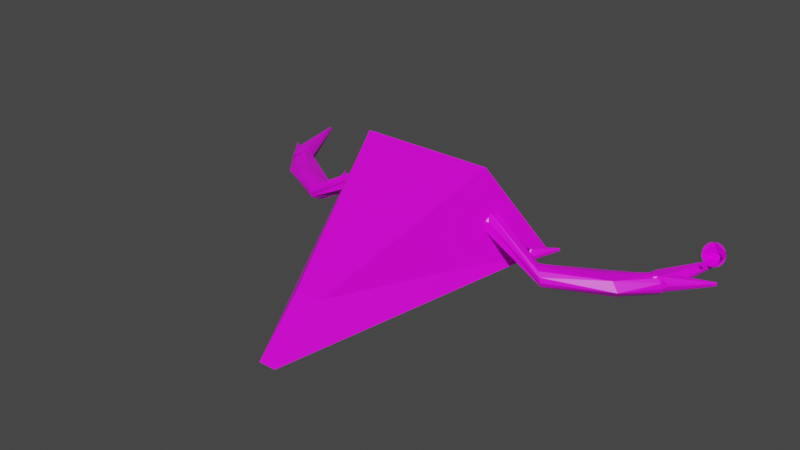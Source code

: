 # Source: cranio4.blend  (saved by Blender 2.92.15; exported with 4.5.12 LTS)
import bpy
from mathutils import Matrix  # noqa: F401  (used for matrix-valued properties, if any)

bpy.ops.wm.read_factory_settings(use_empty=True)
scene = bpy.context.scene
scene.name = 'Scene'

# ---- collections
col_collection = bpy.data.collections.new('Collection'); scene.collection.children.link(col_collection)

# ---- images (referenced by path relative to the original .blend; pixels are not part of the script)
import os
ASSET_DIR = os.environ.get("B2B_ASSET_DIR", "")  # directory of the original .blend (textures are referenced by path, not embedded)
HERE = os.path.dirname(os.path.abspath(__file__))  # packed textures are extracted next to this script under _unpacked/

def load_image(name, relpath, width, height, colorspace="sRGB"):
    """Load a texture the original file referenced (path relative to the .blend, or extracted next to this script)."""
    p = next((c for c in (os.path.join(HERE, relpath), os.path.join(ASSET_DIR, relpath)) if relpath and os.path.exists(c)), "")
    if p:
        img = bpy.data.images.load(p, check_existing=True)
        img.name = name
    else:  # same state as the original file: an image datablock whose file is absent (Cycles renders it pink)
        img = bpy.data.images.new(name, width, height)
        img.source = "FILE"
        img.filepath = "//" + (relpath or name)
    img.colorspace_settings.name = colorspace
    return img
img_material_base_color = load_image('Material Base Color', 'cranio Base Color.png', 1024, 1024, 'sRGB')
img_material_base_color_001 = load_image('Material Base Color.001', 'cranio 4 Base Color.001.png', 1024, 1024, 'sRGB')

# ---- materials (node trees are filled in below, after node groups)
mat_material = bpy.data.materials.new('Material')
mat_material.alpha_threshold = 0.0
mat_material.use_transparent_shadow = False
mat_material.line_color = (0.0, 0.0, 0.0, 1.0)

# ---- material node trees
mat_material.use_nodes = True; mat_material.node_tree.nodes.clear()
_N = mat_material.node_tree.nodes; _L = mat_material.node_tree.links
n0 = _N.new('ShaderNodeOutputMaterial'); n0.name = 'Material Output'; n0.location = (300, 300)
n1 = _N.new('ShaderNodeBsdfPrincipled'); n1.name = 'Principled BSDF'; n1.location = (10, 300)
n1.distribution = 'GGX'
n1.subsurface_method = 'BURLEY'
n1.inputs[2].default_value = 0.4
n1.inputs[3].default_value = 1.45
n1.inputs[27].default_value = (0.0, 0.0, 0.0, 1.0)
n1.inputs[28].default_value = 1.0
n2 = _N.new('ShaderNodeTexImage'); n2.name = 'Textura de imagem'; n2.location = (-280, 280)
n2.image = img_material_base_color
n3 = _N.new('ShaderNodeTexImage'); n3.name = 'Textura de imagem.001'; n3.location = (0, 0)
n3.image = img_material_base_color_001
_L.new(n1.outputs[0], n0.inputs[0])
_L.new(n2.outputs[0], n1.inputs[0])
n0.is_active_output = True

# ---- world
world_world = bpy.data.worlds.new('World'); scene.world = world_world
world_world.use_nodes = True; world_world.node_tree.nodes.clear()
_N = world_world.node_tree.nodes; _L = world_world.node_tree.links
n0 = _N.new('ShaderNodeOutputWorld'); n0.name = 'World Output'; n0.location = (300, 300)
n1 = _N.new('ShaderNodeBackground'); n1.name = 'Background'; n1.location = (10, 300)
n1.inputs[0].default_value = (0.05088, 0.05088, 0.05088, 1.0)
_L.new(n1.outputs[0], n0.inputs[0])
n0.is_active_output = True
world_world.color = (0.05088, 0.05088, 0.05088)
world_world.use_sun_shadow = False
world_world.sun_shadow_jitter_overblur = 0.0

# ---- meshes
me_cube = bpy.data.meshes.new('Cube')
me_cube.from_pydata([(2.788, 1.298, 1.554), (3.779, 2.882, -1.0), (1.132, -2.965, -0.6997), (1.004, -4.362, -1.911), (-1.327, 1.298, 1.554), (-2.319, 2.882, -1.0), (0.3281, -2.965, -0.6997), (0.4558, -4.362, -1.911), (-6.836, 4.965, -0.8214), (-6.834, 4.961, -0.7904), (-6.823, 4.954, -0.7686), (-6.805, 4.947, -0.7616), (-6.787, 4.942, -0.7714), (-6.772, 4.94, -0.7953), (-6.764, 4.941, -0.827), (-6.766, 4.946, -0.8579), (-6.777, 4.953, -0.8798), (-6.795, 4.959, -0.8868), (-6.813, 4.964, -0.877), (-6.828, 4.967, -0.853), (-6.299, 2.947, -0.8239), (-6.129, 2.958, -0.5918), (-5.829, 3.073, -0.5896), (-5.699, 3.177, -0.8196), (-5.868, 3.167, -1.052), (-6.168, 3.052, -1.054), (-6.231, 2.798, -0.8537), (-6.183, 2.787, -0.7193), (-6.069, 2.813, -0.6185), (-5.919, 2.871, -0.5785), (-5.773, 2.943, -0.6099), (-5.671, 3.012, -0.7043), (-5.62, 2.99, -0.8352), (-5.65, 2.981, -1.058), (-5.782, 2.975, -1.07), (-5.951, 2.986, -1.112), (-6.097, 2.913, -1.08), (-6.199, 2.844, -0.9858), (-5.453, 1.942, -0.8447), (-5.242, 1.988, -0.6036), (-4.865, 2.196, -0.5839), (-4.676, 2.279, -0.804), (-4.888, 2.233, -1.045), (-5.288, 2.106, -1.066), (-3.659, 1.09, -0.7815), (-3.612, 1.098, -0.6454), (-3.519, 1.181, -0.541), (-3.404, 1.318, -0.4961), (-3.298, 1.47, -0.5229), (-3.229, 1.599, -0.6142), (-3.193, 1.587, -0.7441), (-3.239, 1.579, -0.8802), (-3.332, 1.496, -0.9847), (-3.471, 1.44, -1.031), (-3.577, 1.287, -1.004), (-3.645, 1.159, -0.9128), (-1.726, 1.361, 0.1514), (-1.619, 1.484, 0.3935), (-1.471, 1.828, 0.4143), (-1.429, 2.049, 0.1929), (-1.537, 1.925, -0.04933), (-1.685, 1.582, -0.07008), (-1.5, 1.241, 0.1311), (-1.467, 1.262, 0.2683), (-1.415, 1.377, 0.3753), (-1.359, 1.553, 0.4236), (-1.312, 1.744, 0.4001), (-1.289, 1.9, 0.3112), (-1.294, 1.977, 0.1807), (-1.327, 1.956, 0.04356), (-1.378, 1.842, -0.06349), (-1.435, 1.665, -0.1117), (-1.481, 1.474, -0.08829), (-1.505, 1.319, 0.0006124), (-3.383, 2.306, -0.4776), (-3.382, 2.305, -0.4567), (-3.376, 2.304, -0.442), (-3.368, 2.303, -0.4375), (-3.359, 2.304, -0.4443), (-3.351, 2.305, -0.4607), (-3.348, 2.306, -0.4822), (-3.348, 2.307, -0.5031), (-3.354, 2.308, -0.5178), (-3.362, 2.308, -0.5224), (-3.371, 2.308, -0.5155), (-3.379, 2.307, -0.4992), (-3.017, 1.629, -0.4807), (-2.941, 1.656, -0.3255), (-2.807, 1.735, -0.3278), (-2.748, 1.787, -0.4852), (-2.824, 1.761, -0.6404), (-2.958, 1.682, -0.6382), (-2.976, 1.582, -0.5013), (-2.955, 1.585, -0.4108), (-2.904, 1.61, -0.344), (-2.838, 1.65, -0.3188), (-2.773, 1.694, -0.3418), (-2.727, 1.731, -0.4071), (-2.7, 1.728, -0.4962), (-2.711, 1.719, -0.6463), (-2.772, 1.7, -0.6535), (-2.852, 1.683, -0.6795), (-2.917, 1.639, -0.6564), (-2.962, 1.602, -0.5912), (-6.956, 3.596, -0.9188), (-6.957, 3.595, -0.8878), (-6.95, 3.594, -0.8654), (-6.937, 3.595, -0.8577), (-6.922, 3.596, -0.8666), (-6.909, 3.599, -0.8899), (-6.901, 3.601, -0.9212), (-6.9, 3.603, -0.9522), (-6.907, 3.603, -0.9745), (-6.92, 3.603, -0.9823), (-6.935, 3.601, -0.9733), (-6.948, 3.599, -0.9501), (-5.895, 2.448, -0.8143), (-5.817, 2.507, -0.5791), (-5.665, 2.665, -0.5731), (-5.59, 2.765, -0.8024), (-5.668, 2.706, -1.038), (-5.82, 2.548, -1.044), (-5.795, 2.371, -0.835), (-5.776, 2.38, -0.6996), (-5.724, 2.431, -0.5973), (-5.652, 2.51, -0.5557), (-5.58, 2.597, -0.5858), (-5.527, 2.668, -0.6796), (-5.471, 2.666, -0.8071), (-5.461, 2.648, -1.028), (-5.542, 2.607, -1.045), (-5.65, 2.565, -1.091), (-5.722, 2.478, -1.061), (-5.775, 2.407, -0.9674), (8.091, 4.859, -0.8088), (8.089, 4.854, -0.7779), (8.078, 4.848, -0.756), (8.06, 4.841, -0.749), (8.042, 4.836, -0.7588), (8.027, 4.833, -0.7828), (8.019, 4.835, -0.8145), (8.021, 4.839, -0.8454), (8.033, 4.846, -0.8673), (8.05, 4.853, -0.8743), (8.068, 4.858, -0.8645), (8.083, 4.86, -0.8405), (7.554, 2.841, -0.8114), (7.384, 2.851, -0.5792), (7.084, 2.966, -0.5771), (6.954, 3.07, -0.8071), (7.123, 3.06, -1.039), (7.424, 2.945, -1.041), (7.486, 2.692, -0.8411), (7.438, 2.68, -0.7067), (7.324, 2.707, -0.606), (7.174, 2.764, -0.566), (7.028, 2.837, -0.5974), (6.926, 2.905, -0.6918), (6.875, 2.883, -0.8227), (6.905, 2.875, -1.045), (7.037, 2.868, -1.058), (7.206, 2.879, -1.099), (7.352, 2.806, -1.068), (7.454, 2.738, -0.9732), (6.708, 1.836, -0.8322), (6.497, 1.881, -0.591), (6.12, 2.09, -0.5714), (5.931, 2.172, -0.7915), (6.143, 2.127, -1.033), (6.543, 1.999, -1.054), (4.914, 0.983, -0.769), (4.867, 0.9911, -0.6329), (4.774, 1.075, -0.5284), (4.659, 1.211, -0.4836), (4.553, 1.364, -0.5104), (4.484, 1.492, -0.6017), (4.448, 1.481, -0.7316), (4.494, 1.472, -0.8677), (4.587, 1.389, -0.9721), (4.726, 1.334, -1.018), (4.832, 1.181, -0.9916), (4.901, 1.052, -0.9003), (2.981, 1.254, 0.1639), (2.874, 1.377, 0.4061), (2.726, 1.721, 0.4268), (2.685, 1.942, 0.2054), (2.792, 1.819, -0.03679), (2.94, 1.475, -0.05754), (2.755, 1.135, 0.1437), (2.722, 1.156, 0.2808), (2.67, 1.27, 0.3879), (2.614, 1.446, 0.4361), (2.567, 1.638, 0.4127), (2.544, 1.793, 0.3238), (2.549, 1.87, 0.1933), (2.582, 1.849, 0.0561), (2.633, 1.735, -0.05095), (2.69, 1.559, -0.09921), (2.736, 1.367, -0.07575), (2.76, 1.212, 0.01315), (4.638, 2.199, -0.4651), (4.637, 2.198, -0.4442), (4.632, 2.197, -0.4295), (4.623, 2.197, -0.4249), (4.614, 2.197, -0.4318), (4.607, 2.198, -0.4481), (4.603, 2.199, -0.4697), (4.603, 2.2, -0.4906), (4.609, 2.201, -0.5053), (4.617, 2.201, -0.5098), (4.626, 2.201, -0.503), (4.634, 2.2, -0.4866), (4.272, 1.523, -0.4682), (4.196, 1.549, -0.313), (4.062, 1.628, -0.3152), (4.003, 1.681, -0.4726), (4.079, 1.654, -0.6278), (4.214, 1.575, -0.6256), (4.231, 1.476, -0.4888), (4.21, 1.479, -0.3983), (4.159, 1.503, -0.3315), (4.093, 1.543, -0.3062), (4.028, 1.587, -0.3293), (3.983, 1.624, -0.3945), (3.955, 1.621, -0.4837), (3.966, 1.612, -0.6338), (4.027, 1.594, -0.6409), (4.107, 1.577, -0.6669), (4.172, 1.532, -0.6438), (4.217, 1.495, -0.5786), (8.436, 3.803, -0.9063), (8.437, 3.802, -0.8753), (8.43, 3.801, -0.8529), (8.417, 3.801, -0.8452), (8.402, 3.803, -0.8541), (8.389, 3.806, -0.8774), (8.381, 3.808, -0.9087), (8.38, 3.81, -0.9396), (8.387, 3.81, -0.962), (8.399, 3.81, -0.9697), (8.414, 3.808, -0.9608), (8.428, 3.806, -0.9376), (7.375, 2.655, -0.8018), (7.297, 2.714, -0.5666), (7.145, 2.872, -0.5606), (7.07, 2.972, -0.7899), (7.148, 2.913, -1.025), (7.3, 2.755, -1.031), (7.275, 2.578, -0.8225), (7.256, 2.586, -0.6871), (7.204, 2.638, -0.5848), (7.132, 2.717, -0.5432), (7.06, 2.804, -0.5733), (7.007, 2.875, -0.6671), (6.951, 2.873, -0.7946), (6.941, 2.855, -1.016), (7.022, 2.813, -1.032), (7.13, 2.772, -1.079), (7.202, 2.685, -1.049), (7.255, 2.614, -0.9549), (8.019, 4.445, -0.1748), (7.951, 4.447, -0.178), (7.885, 4.445, -0.191), (7.824, 4.436, -0.2133), (7.769, 4.423, -0.2441), (7.724, 4.406, -0.2822), (7.69, 4.385, -0.3261), (7.668, 4.361, -0.3741), (7.659, 4.334, -0.4243), (7.664, 4.307, -0.475), (7.681, 4.28, -0.524), (7.712, 4.254, -0.5695), (7.753, 4.23, -0.6099), (7.805, 4.209, -0.6434), (7.864, 4.192, -0.6688), (7.929, 4.179, -0.6853), (7.997, 4.171, -0.692), (8.065, 4.169, -0.6888), (8.131, 4.172, -0.6758), (8.192, 4.18, -0.6534), (8.246, 4.193, -0.6226), (8.291, 4.21, -0.5846), (8.326, 4.232, -0.5407), (8.348, 4.256, -0.4927), (8.357, 4.282, -0.4424), (8.352, 4.309, -0.3918), (8.334, 4.336, -0.3428), (8.304, 4.362, -0.2972), (8.262, 4.386, -0.2569), (8.211, 4.407, -0.2234), (8.152, 4.424, -0.1979), (8.087, 4.437, -0.1815), (8.033, 4.833, -0.7638), (7.94, 4.652, -0.6676), (7.856, 3.899, -0.6113), (8.007, 4.732, -0.591), (7.923, 3.978, -0.5347), (8.074, 4.591, -0.663), (7.99, 3.838, -0.6067), (8.023, 4.434, -0.1837), (7.954, 4.437, -0.1869), (7.888, 4.434, -0.1999), (7.827, 4.426, -0.2223), (7.773, 4.413, -0.253), (7.728, 4.395, -0.2911), (7.694, 4.374, -0.335), (7.672, 4.35, -0.383), (7.663, 4.324, -0.4333), (7.667, 4.297, -0.4839), (7.685, 4.27, -0.5329), (7.715, 4.244, -0.5785), (7.757, 4.22, -0.6188), (7.808, 4.199, -0.6523), (7.867, 4.181, -0.6778), (7.932, 4.169, -0.6942), (8.0, 4.161, -0.7009), (8.068, 4.158, -0.6977), (8.134, 4.161, -0.6847), (8.196, 4.169, -0.6623), (8.25, 4.182, -0.6316), (8.295, 4.2, -0.5935), (8.329, 4.221, -0.5496), (8.351, 4.245, -0.5016), (8.36, 4.271, -0.4513), (8.355, 4.299, -0.4007), (8.338, 4.326, -0.3517), (8.308, 4.352, -0.3061), (8.266, 4.376, -0.2658), (8.214, 4.397, -0.2323), (8.155, 4.414, -0.2068), (8.09, 4.427, -0.1904), (8.037, 4.822, -0.7727)], [], [(0, 4, 6, 2), (3, 2, 6, 7), (7, 6, 4, 5), (5, 1, 3, 7), (1, 0, 2, 3), (5, 4, 0, 1), (8, 20, 26, 27, 28, 21, 10, 9), (16, 24, 34, 35, 36, 25, 18, 17), (26, 38, 44, 45, 46, 39, 28, 27), (34, 42, 52, 53, 54, 43, 36, 35), (44, 56, 62, 63, 64, 57, 46, 45), (10, 21, 28, 29, 30, 22, 12, 11), (12, 22, 30, 31, 32, 23, 14, 13), (14, 23, 32, 33, 34, 24, 16, 15), (52, 60, 70, 71, 72, 61, 54, 53), (18, 25, 36, 37, 26, 20, 8, 19), (28, 39, 46, 47, 48, 40, 30, 29), (30, 40, 48, 49, 50, 41, 32, 31), (32, 41, 50, 51, 52, 42, 34, 33), (46, 57, 64, 65, 66, 58, 48, 47), (48, 58, 66, 67, 68, 59, 50, 49), (54, 61, 72, 73, 62, 56, 44, 55), (50, 59, 68, 69, 70, 60, 52, 51), (36, 43, 54, 55, 44, 38, 26, 37), (74, 86, 92, 93, 94, 87, 76, 75), (82, 90, 100, 101, 102, 91, 84, 83), (76, 87, 94, 95, 96, 88, 78, 77), (78, 88, 96, 97, 98, 89, 80, 79), (80, 89, 98, 99, 100, 90, 82, 81), (84, 91, 102, 103, 92, 86, 74, 85), (104, 116, 122, 123, 124, 117, 106, 105), (112, 120, 130, 131, 132, 121, 114, 113), (106, 117, 124, 125, 126, 118, 108, 107), (108, 118, 126, 127, 128, 119, 110, 109), (110, 119, 128, 129, 130, 120, 112, 111), (114, 121, 132, 133, 122, 116, 104, 115), (134, 146, 152, 153, 154, 147, 136, 135), (142, 150, 160, 161, 162, 151, 144, 143), (152, 164, 170, 171, 172, 165, 154, 153), (160, 168, 178, 179, 180, 169, 162, 161), (170, 182, 188, 189, 190, 183, 172, 171), (136, 147, 154, 155, 156, 148, 138, 137), (138, 148, 156, 157, 158, 149, 140, 139), (140, 149, 158, 159, 160, 150, 142, 141), (178, 186, 196, 197, 198, 187, 180, 179), (144, 151, 162, 163, 152, 146, 134, 145), (154, 165, 172, 173, 174, 166, 156, 155), (156, 166, 174, 175, 176, 167, 158, 157), (158, 167, 176, 177, 178, 168, 160, 159), (172, 183, 190, 191, 192, 184, 174, 173), (174, 184, 192, 193, 194, 185, 176, 175), (180, 187, 198, 199, 188, 182, 170, 181), (176, 185, 194, 195, 196, 186, 178, 177), (162, 169, 180, 181, 170, 164, 152, 163), (200, 212, 218, 219, 220, 213, 202, 201), (208, 216, 226, 227, 228, 217, 210, 209), (202, 213, 220, 221, 222, 214, 204, 203), (204, 214, 222, 223, 224, 215, 206, 205), (206, 215, 224, 225, 226, 216, 208, 207), (210, 217, 228, 229, 218, 212, 200, 211), (230, 242, 248, 249, 250, 243, 232, 231), (238, 246, 256, 257, 258, 247, 240, 239), (232, 243, 250, 251, 252, 244, 234, 233), (234, 244, 252, 253, 254, 245, 236, 235), (236, 245, 254, 255, 256, 246, 238, 237), (240, 247, 258, 259, 248, 242, 230, 241), (286, 292, 262, 261, 260, 291, 290, 289, 288, 287), (292, 270, 269, 268, 267, 266, 265, 264, 263, 262), (278, 292, 286, 285, 284, 283, 282, 281, 280, 279), (270, 292, 278, 277, 276, 275, 274, 273, 272, 271), (294, 298, 296), (296, 295, 293, 294), (298, 297, 295, 296), (297, 293, 295), (294, 293, 297, 298), (325, 331, 301, 300, 299, 330, 329, 328, 327, 326), (331, 309, 308, 307, 306, 305, 304, 303, 302, 301), (317, 331, 325, 324, 323, 322, 321, 320, 319, 318), (309, 331, 317, 316, 315, 314, 313, 312, 311, 310)])
_uv = me_cube.uv_layers.new(name='UVMap')
_uv.uv.foreach_set('vector', [0.3822, 0.0, 0.6404, 0.0, 0.5413, 0.2692, 0.4908, 0.2692, 0.5014, 0.3577, 0.4908, 0.2692, 0.5413, 0.2692, 0.5359, 0.3577, 0.8056, 0.4846, 0.7362, 0.3916, 0.6404, 0.08627, 0.8056, 0.0, 0.3822, 0.4555, 0.0, 0.4555, 0.1714, 0.0, 0.2057, 0.0, 0.5496, 0.829, 0.3822, 0.7503, 0.4799, 0.4483, 0.5496, 0.3577, 0.816, 0.7464, 0.6404, 0.7539, 0.6404, 0.5773, 0.816, 0.4846, 0.9064, 0.8844, 0.8486, 0.7732, 0.8429, 0.7645, 0.8502, 0.7595, 0.8575, 0.7542, 0.8629, 0.7625, 0.909, 0.8824, 0.908, 0.8836, 0.122, 0.4592, 0.05363, 0.5652, 0.04595, 0.576, 0.04124, 0.5666, 0.03269, 0.5608, 0.03797, 0.5525, 0.1215, 0.4569, 0.1218, 0.4581, 0.8429, 0.7645, 0.8236, 0.6952, 0.816, 0.5844, 0.824, 0.5803, 0.833, 0.5783, 0.8398, 0.6841, 0.8575, 0.7542, 0.8502, 0.7595, 0.04595, 0.576, 0.03373, 0.6477, 0.04248, 0.755, 0.03517, 0.7494, 0.02351, 0.7484, 0.01424, 0.63, 0.03269, 0.5608, 0.04124, 0.5666, 0.816, 0.5844, 0.8912, 0.5015, 0.8884, 0.4876, 0.8967, 0.4846, 0.9065, 0.4856, 0.909, 0.4981, 0.833, 0.5783, 0.824, 0.5803, 0.3506, 0.8633, 0.2644, 0.7626, 0.2584, 0.7548, 0.2663, 0.7484, 0.2747, 0.7428, 0.28, 0.7499, 0.3511, 0.861, 0.3508, 0.8621, 0.3511, 0.861, 0.28, 0.7499, 0.2747, 0.7428, 0.2815, 0.7395, 0.2817, 0.7363, 0.2894, 0.7464, 0.3517, 0.8598, 0.3514, 0.8601, 1.0, 0.4862, 0.9548, 0.596, 0.9489, 0.6057, 0.9362, 0.602, 0.9346, 0.5948, 0.9408, 0.5847, 0.9973, 0.4846, 0.9984, 0.4856, 0.04248, 0.755, 0.1215, 0.8359, 0.122, 0.8471, 0.1106, 0.8497, 0.09876, 0.8532, 0.0982, 0.8387, 0.02351, 0.7484, 0.03517, 0.7494, 0.1215, 0.4569, 0.03797, 0.5525, 0.03269, 0.5608, 0.02568, 0.5571, 0.02208, 0.5564, 0.02802, 0.548, 0.1208, 0.4555, 0.1211, 0.4559, 0.2584, 0.7548, 0.2396, 0.6838, 0.2501, 0.5649, 0.2612, 0.5629, 0.2728, 0.562, 0.2628, 0.6699, 0.2747, 0.7428, 0.2663, 0.7484, 0.2747, 0.7428, 0.2628, 0.6699, 0.2728, 0.562, 0.2818, 0.5624, 0.282, 0.5603, 0.2728, 0.6626, 0.2817, 0.7363, 0.2815, 0.7395, 0.9489, 0.6057, 0.9349, 0.6783, 0.9257, 0.7801, 0.9177, 0.7764, 0.909, 0.7727, 0.9191, 0.6656, 0.9346, 0.5948, 0.9362, 0.602, 0.2501, 0.5649, 0.3279, 0.4698, 0.3284, 0.4555, 0.3399, 0.4579, 0.3517, 0.4614, 0.3513, 0.4726, 0.2728, 0.562, 0.2612, 0.5629, 0.6903, 0.8755, 0.6873, 0.7599, 0.6886, 0.7573, 0.6983, 0.7539, 0.7073, 0.7559, 0.7062, 0.7582, 0.7073, 0.875, 0.7002, 0.8715, 0.02351, 0.7484, 0.0982, 0.8387, 0.09876, 0.8532, 0.08952, 0.8565, 0.08537, 0.8588, 0.08475, 0.8427, 0.01001, 0.7494, 0.0143, 0.7484, 0.9257, 0.7801, 1.0, 0.8724, 0.9979, 0.8818, 0.9896, 0.8792, 0.9801, 0.8786, 0.9825, 0.8677, 0.909, 0.7727, 0.9177, 0.7764, 0.03269, 0.5608, 0.01424, 0.63, 0.02351, 0.7484, 0.0143, 0.7484, 0.01001, 0.7494, 0.0, 0.6255, 0.02208, 0.5564, 0.02568, 0.5571, 0.3986, 0.8291, 0.3932, 0.8769, 0.3935, 0.8809, 0.3878, 0.8806, 0.3826, 0.8803, 0.3822, 0.8765, 0.3964, 0.8291, 0.3974, 0.829, 0.4196, 0.8298, 0.4196, 0.8779, 0.4194, 0.8829, 0.4151, 0.8803, 0.4102, 0.8794, 0.4102, 0.8756, 0.4189, 0.829, 0.4193, 0.8294, 0.4068, 0.829, 0.4102, 0.878, 0.4102, 0.8817, 0.4053, 0.8823, 0.4004, 0.8826, 0.4005, 0.8793, 0.4059, 0.8297, 0.4064, 0.8294, 0.8628, 0.4593, 0.8493, 0.4127, 0.8497, 0.4094, 0.8515, 0.4077, 0.8557, 0.4051, 0.8556, 0.4098, 0.8645, 0.4583, 0.8635, 0.4588, 0.8645, 0.4583, 0.8556, 0.4098, 0.8557, 0.4051, 0.8643, 0.4032, 0.8666, 0.4053, 0.8665, 0.4102, 0.8666, 0.4582, 0.8657, 0.4581, 0.4004, 0.8297, 0.4002, 0.8773, 0.4004, 0.8811, 0.3981, 0.8811, 0.3935, 0.8809, 0.3932, 0.8769, 0.3986, 0.8291, 0.3997, 0.8294, 0.6847, 0.7539, 0.6771, 0.8513, 0.6776, 0.8588, 0.6694, 0.8594, 0.6616, 0.8589, 0.6611, 0.8517, 0.6816, 0.7544, 0.683, 0.7541, 0.7622, 0.7553, 0.7622, 0.8514, 0.7618, 0.8614, 0.7558, 0.8576, 0.7486, 0.8571, 0.7486, 0.8495, 0.7611, 0.7539, 0.7617, 0.7547, 0.7275, 0.7539, 0.7349, 0.8525, 0.7349, 0.86, 0.7281, 0.8604, 0.7211, 0.8604, 0.7211, 0.8536, 0.7263, 0.7552, 0.727, 0.7545, 0.6264, 0.8499, 0.6065, 0.7529, 0.6071, 0.7461, 0.6099, 0.7456, 0.6161, 0.7421, 0.616, 0.7518, 0.629, 0.8487, 0.6274, 0.8492, 0.629, 0.8487, 0.616, 0.7518, 0.6161, 0.7421, 0.6288, 0.7402, 0.632, 0.7428, 0.6318, 0.7529, 0.632, 0.849, 0.6307, 0.8487, 0.6873, 0.7543, 0.6871, 0.8482, 0.6873, 0.8553, 0.6842, 0.8573, 0.6776, 0.8588, 0.6771, 0.8513, 0.6847, 0.7539, 0.6863, 0.754, 0.3601, 0.771, 0.3685, 0.6551, 0.3672, 0.6453, 0.3753, 0.6428, 0.3808, 0.6392, 0.382, 0.6485, 0.3634, 0.7699, 0.3621, 0.7707, 0.9178, 0.002322, 0.8493, 0.1081, 0.8416, 0.1189, 0.8369, 0.1094, 0.8284, 0.1037, 0.8336, 0.09543, 0.9173, 0.0, 0.9176, 0.001194, 0.3672, 0.6453, 0.3684, 0.5728, 0.3675, 0.457, 0.3757, 0.4555, 0.3812, 0.4555, 0.382, 0.566, 0.3808, 0.6392, 0.3753, 0.6428, 0.8416, 0.1189, 0.8293, 0.1906, 0.838, 0.2982, 0.8307, 0.2925, 0.8191, 0.2915, 0.8099, 0.173, 0.8284, 0.1037, 0.8369, 0.1094, 0.6509, 0.8876, 0.6495, 0.7725, 0.6404, 0.7669, 0.6471, 0.7625, 0.6529, 0.7539, 0.6611, 0.7589, 0.6611, 0.8739, 0.6571, 0.8831, 0.2392, 0.863, 0.1495, 0.7653, 0.1433, 0.7577, 0.1509, 0.751, 0.1592, 0.7452, 0.1647, 0.752, 0.2396, 0.8607, 0.2394, 0.8619, 0.6394, 0.3595, 0.6035, 0.4825, 0.5991, 0.49, 0.5961, 0.4901, 0.5883, 0.4911, 0.5939, 0.4801, 0.6364, 0.3596, 0.6381, 0.3599, 0.6364, 0.3596, 0.5939, 0.4801, 0.5883, 0.4911, 0.5754, 0.4865, 0.5739, 0.4807, 0.5797, 0.4692, 0.6336, 0.3577, 0.6347, 0.3588, 0.838, 0.2982, 0.9173, 0.3801, 0.9178, 0.3913, 0.9064, 0.3939, 0.8945, 0.3974, 0.894, 0.3829, 0.8191, 0.2915, 0.8307, 0.2925, 0.3566, 0.77, 0.3529, 0.6543, 0.3517, 0.6448, 0.3585, 0.646, 0.3672, 0.6453, 0.3685, 0.6551, 0.3601, 0.771, 0.3581, 0.7707, 0.1433, 0.7577, 0.122, 0.6875, 0.1282, 0.5682, 0.1393, 0.5658, 0.1508, 0.5645, 0.1447, 0.6728, 0.1592, 0.7452, 0.1509, 0.751, 0.1592, 0.7452, 0.1447, 0.6728, 0.1508, 0.5645, 0.1597, 0.5647, 0.1598, 0.5627, 0.1543, 0.6653, 0.1658, 0.7386, 0.1658, 0.7418, 0.5883, 0.4911, 0.575, 0.5627, 0.5663, 0.6577, 0.5582, 0.6538, 0.5496, 0.6514, 0.5592, 0.5513, 0.5739, 0.4807, 0.5754, 0.4865, 0.1282, 0.5682, 0.2032, 0.4698, 0.2032, 0.4555, 0.2148, 0.4574, 0.2267, 0.4606, 0.2267, 0.4718, 0.1508, 0.5645, 0.1393, 0.5658, 0.1508, 0.5645, 0.2267, 0.4718, 0.2267, 0.4606, 0.2358, 0.4641, 0.2396, 0.4669, 0.2396, 0.4765, 0.1598, 0.5627, 0.1597, 0.5647, 0.8191, 0.2915, 0.894, 0.3829, 0.8945, 0.3974, 0.8853, 0.4007, 0.8812, 0.4032, 0.8806, 0.3871, 0.8056, 0.2927, 0.8099, 0.2915, 0.5663, 0.6577, 0.6394, 0.7314, 0.6374, 0.7402, 0.6289, 0.7373, 0.6196, 0.7381, 0.6219, 0.7279, 0.5496, 0.6514, 0.5582, 0.6538, 0.3517, 0.6448, 0.3528, 0.5731, 0.3521, 0.4625, 0.3589, 0.4596, 0.3675, 0.457, 0.3684, 0.5728, 0.3672, 0.6453, 0.3585, 0.646, 0.78, 0.7959, 0.7715, 0.8419, 0.7721, 0.8459, 0.7666, 0.8458, 0.7627, 0.8463, 0.7622, 0.8424, 0.7778, 0.7959, 0.7787, 0.7957, 0.4292, 0.8298, 0.4292, 0.8778, 0.4289, 0.8828, 0.4246, 0.8802, 0.4197, 0.8793, 0.4196, 0.8755, 0.4284, 0.829, 0.4288, 0.8294, 0.8734, 0.4032, 0.8764, 0.4522, 0.8764, 0.4558, 0.8715, 0.4565, 0.8666, 0.4567, 0.8667, 0.4534, 0.8725, 0.4038, 0.873, 0.4035, 0.8451, 0.4583, 0.8308, 0.4101, 0.8312, 0.4067, 0.8337, 0.4062, 0.8383, 0.4044, 0.8383, 0.4092, 0.8471, 0.4577, 0.8459, 0.4579, 0.8471, 0.4577, 0.8383, 0.4092, 0.8383, 0.4044, 0.8474, 0.4032, 0.8493, 0.4045, 0.8492, 0.4096, 0.8493, 0.4577, 0.8483, 0.4576, 0.7823, 0.7966, 0.7818, 0.8436, 0.7823, 0.8474, 0.7779, 0.8465, 0.7721, 0.8459, 0.7715, 0.8419, 0.78, 0.7959, 0.7813, 0.7962, 0.5761, 0.7402, 0.5635, 0.8378, 0.5645, 0.8457, 0.5562, 0.8455, 0.5504, 0.845, 0.5496, 0.8375, 0.5728, 0.7404, 0.5742, 0.7402, 0.7486, 0.7553, 0.7486, 0.8514, 0.7481, 0.8614, 0.7421, 0.8576, 0.735, 0.8571, 0.7349, 0.8495, 0.7474, 0.7539, 0.7481, 0.7547, 0.7147, 0.8606, 0.7073, 0.7619, 0.7073, 0.7543, 0.7141, 0.7539, 0.7211, 0.7539, 0.7211, 0.7607, 0.7159, 0.8593, 0.7153, 0.86, 0.6005, 0.8451, 0.5796, 0.7484, 0.5802, 0.7417, 0.5838, 0.7431, 0.5905, 0.7409, 0.5904, 0.7505, 0.6033, 0.8445, 0.6016, 0.8447, 0.6033, 0.8445, 0.5904, 0.7505, 0.5905, 0.7409, 0.6036, 0.7402, 0.6065, 0.7416, 0.6063, 0.7515, 0.6065, 0.845, 0.6051, 0.8447, 0.5796, 0.7411, 0.5788, 0.8373, 0.5796, 0.8448, 0.573, 0.8454, 0.5645, 0.8457, 0.5635, 0.8378, 0.5761, 0.7402, 0.5781, 0.7406, 0.7888, 0.8055, 0.8147, 0.8315, 0.793, 0.8329, 0.7902, 0.8302, 0.788, 0.827, 0.7864, 0.8235, 0.7855, 0.8198, 0.7853, 0.8159, 0.7858, 0.8122, 0.7869, 0.8087, 0.8308, 0.4475, 0.8056, 0.412, 0.8076, 0.41, 0.8101, 0.4081, 0.8131, 0.4064, 0.8165, 0.405, 0.8201, 0.404, 0.8237, 0.4034, 0.8273, 0.4032, 0.8308, 0.4034, 0.8147, 0.8025, 0.8147, 0.8315, 0.7888, 0.8055, 0.7912, 0.8027, 0.7941, 0.8006, 0.7974, 0.7991, 0.8009, 0.7983, 0.8045, 0.7983, 0.8081, 0.799, 0.8116, 0.8004, 0.3517, 0.802, 0.3791, 0.771, 0.3791, 0.8128, 0.375, 0.8124, 0.3708, 0.8117, 0.3666, 0.8106, 0.3627, 0.8092, 0.3591, 0.8076, 0.356, 0.8058, 0.3535, 0.8039, 0.8056, 0.4635, 0.8117, 0.4565, 0.8117, 0.4663, 0.632, 0.8225, 0.632, 0.7849, 0.6383, 0.7883, 0.6383, 0.826, 0.632, 0.7849, 0.632, 0.7452, 0.6387, 0.7402, 0.6387, 0.7799, 0.8109, 0.4475, 0.8128, 0.4565, 0.8056, 0.4565, 0.4379, 0.8319, 0.4379, 0.8794, 0.4292, 0.8766, 0.4292, 0.829, 0.3552, 0.82, 0.3812, 0.8461, 0.3594, 0.8474, 0.3567, 0.8447, 0.3544, 0.8415, 0.3528, 0.838, 0.3519, 0.8343, 0.3517, 0.8305, 0.3522, 0.8267, 0.3533, 0.8232, 0.8147, 0.7983, 0.7896, 0.7628, 0.7916, 0.7607, 0.7941, 0.7588, 0.7971, 0.7572, 0.8005, 0.7558, 0.804, 0.7548, 0.8077, 0.7541, 0.8113, 0.7539, 0.8147, 0.7542, 0.3812, 0.817, 0.3812, 0.8461, 0.3552, 0.82, 0.3576, 0.8172, 0.3605, 0.8151, 0.3638, 0.8136, 0.3673, 0.8128, 0.3709, 0.8128, 0.3745, 0.8135, 0.378, 0.8149, 0.7622, 0.7849, 0.7896, 0.7539, 0.7896, 0.7957, 0.7855, 0.7954, 0.7813, 0.7946, 0.7772, 0.7935, 0.7732, 0.7922, 0.7696, 0.7906, 0.7665, 0.7888, 0.764, 0.7868])
me_cube.materials.append(mat_material)
me_cube.use_remesh_preserve_volume = False
me_cube.use_remesh_preserve_attributes = False
me_cube.use_mirror_vertex_groups = False
me_cube.update()

# ---- objects
ob_cube = bpy.data.objects.new('Cube', me_cube)

# ---- transforms, parenting, visibility, modifiers, constraints
ob_cube.location = (0.0, 0.0, 0.0)
ob_cube.scale = (4.031, 4.546, 4.538)
ob_cube.lock_rotations_4d = False
ob_cube.empty_display_type = 'ARROWS'
ob_cube.lineart.crease_threshold = 0.0

# ---- collection membership
col_collection.objects.link(ob_cube)

# ---- scene / render settings (as saved in the file)
scene.frame_start = 1; scene.frame_end = 250; scene.frame_set(13)
scene.render.engine = 'BLENDER_EEVEE_NEXT'
scene.cycles.use_denoising = False
scene.cycles.samples = 128
scene.cycles.sampling_pattern = 'TABULATED_SOBOL'
scene.cycles.use_adaptive_sampling = False
scene.cycles.use_light_tree = False
scene.view_settings.view_transform = 'Filmic'
bpy.context.view_layer.update()

# ---- added for rendering (the .blend has no active camera and no usable light): camera, sun
cam_auto = bpy.data.cameras.new('AutoCamera')
cam_auto.lens = 50.0
cam_auto.sensor_width = 36.0
cam_auto.clip_end = 1246.81
ob_auto_camera = bpy.data.objects.new('AutoCamera', cam_auto)
scene.collection.objects.link(ob_auto_camera)
ob_auto_camera.location = (74.0264, -83.8776, 56.0267)
ob_auto_camera.rotation_euler = (1.09748, -7.21219e-08, 0.694738)
scene.camera = ob_auto_camera
light_auto_sun = bpy.data.lights.new('AutoSun', 'SUN')
light_auto_sun.energy = 3.0
light_auto_sun.angle = 0.0523599
ob_auto_sun = bpy.data.objects.new('AutoSun', light_auto_sun)
scene.collection.objects.link(ob_auto_sun)
ob_auto_sun.rotation_euler = (0.872665, 0.174533, 0.523599)
bpy.context.view_layer.update()
